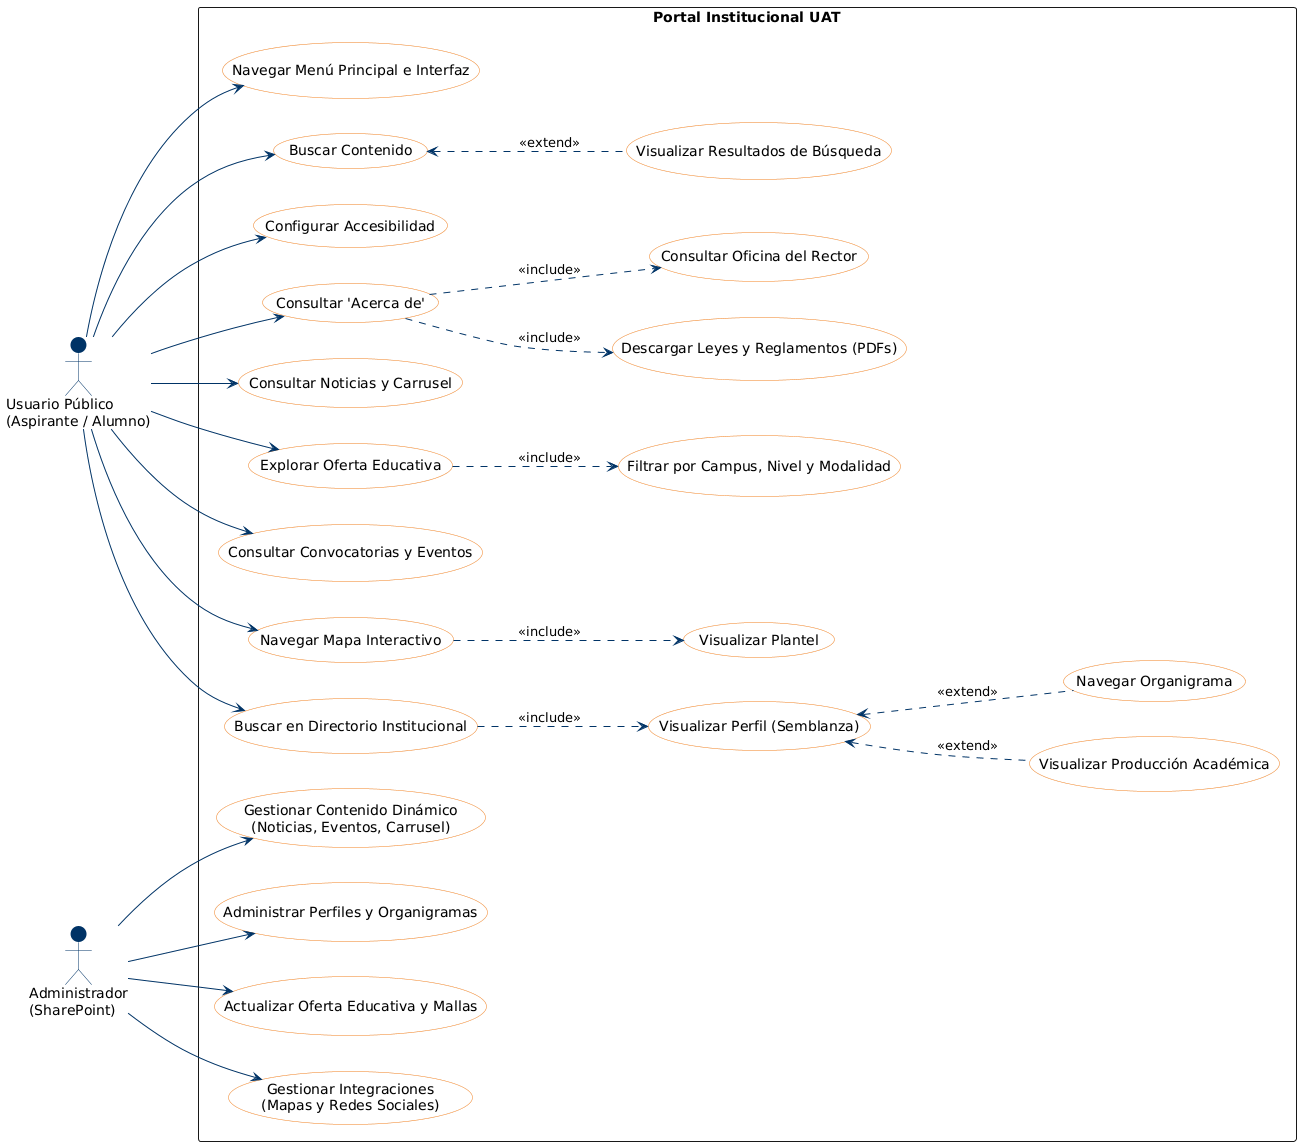

The diagram above was rendered by PlantUML. Its source (embedded in the PNG):
@startuml
' Diagrama de Casos de Uso Detallado - Portal UAT
left to right direction
skinparam packageStyle rectangle

' Estilos institucionales UAT
skinparam usecase {
  BackgroundColor #F9F9F9
  BorderColor #F58220
  ArrowColor #003366
}
skinparam actor {
  BackgroundColor #003366
  BorderColor #003366
}

actor "Usuario Público\n(Aspirante / Alumno)" as User
actor "Administrador\n(SharePoint)" as Admin

rectangle "Portal Institucional UAT" {
    
    ' --- Módulo de Navegación y Búsqueda ---
    usecase "Navegar Menú Principal e Interfaz" as UC1
    usecase "Buscar Contenido" as UC2
    usecase "Visualizar Resultados de Búsqueda" as UC2_1
    usecase "Configurar Accesibilidad" as UC3
    
    ' --- Módulo de Información Institucional ---
    usecase "Consultar 'Acerca de'" as UC4
    usecase "Descargar Leyes y Reglamentos (PDFs)" as UC4_1
    usecase "Consultar Oficina del Rector" as UC4_2
    
    ' --- Módulo Académico y Noticias ---
    usecase "Consultar Noticias y Carrusel" as UC5
    usecase "Explorar Oferta Educativa" as UC6
    usecase "Filtrar por Campus, Nivel y Modalidad" as UC6_1
    usecase "Consultar Convocatorias y Eventos" as UC7
    
    ' --- Módulo de Directorio y Ubicación ---
    usecase "Navegar Mapa Interactivo" as UC8
    usecase "Visualizar Plantel" as UC8_1
    usecase "Buscar en Directorio Institucional" as UC9
    usecase "Visualizar Perfil (Semblanza)" as UC9_1
    usecase "Visualizar Producción Académica" as UC9_2
    usecase "Navegar Organigrama" as UC9_3
    
    ' --- Módulo Administrativo ---
    usecase "Gestionar Contenido Dinámico\n(Noticias, Eventos, Carrusel)" as Admin1
    usecase "Administrar Perfiles y Organigramas" as Admin2
    usecase "Actualizar Oferta Educativa y Mallas" as Admin3
    usecase "Gestionar Integraciones\n(Mapas y Redes Sociales)" as Admin4
}

' --- Relaciones del Usuario ---
User --> UC1
User --> UC2
User --> UC3
User --> UC4
User --> UC5
User --> UC6
User --> UC7
User --> UC8
User --> UC9

' --- Relaciones Avanzadas (Includes y Extends) ---
UC2 <.. UC2_1 : <<extend>>
UC4 ..> UC4_1 : <<include>>
UC4 ..> UC4_2 : <<include>>
UC6 ..> UC6_1 : <<include>>
UC8 ..> UC8_1 : <<include>>

UC9 ..> UC9_1 : <<include>>
UC9_1 <.. UC9_2 : <<extend>>
UC9_1 <.. UC9_3 : <<extend>>

' --- Relaciones del Administrador ---
Admin --> Admin1
Admin --> Admin2
Admin --> Admin3
Admin --> Admin4
@enduml